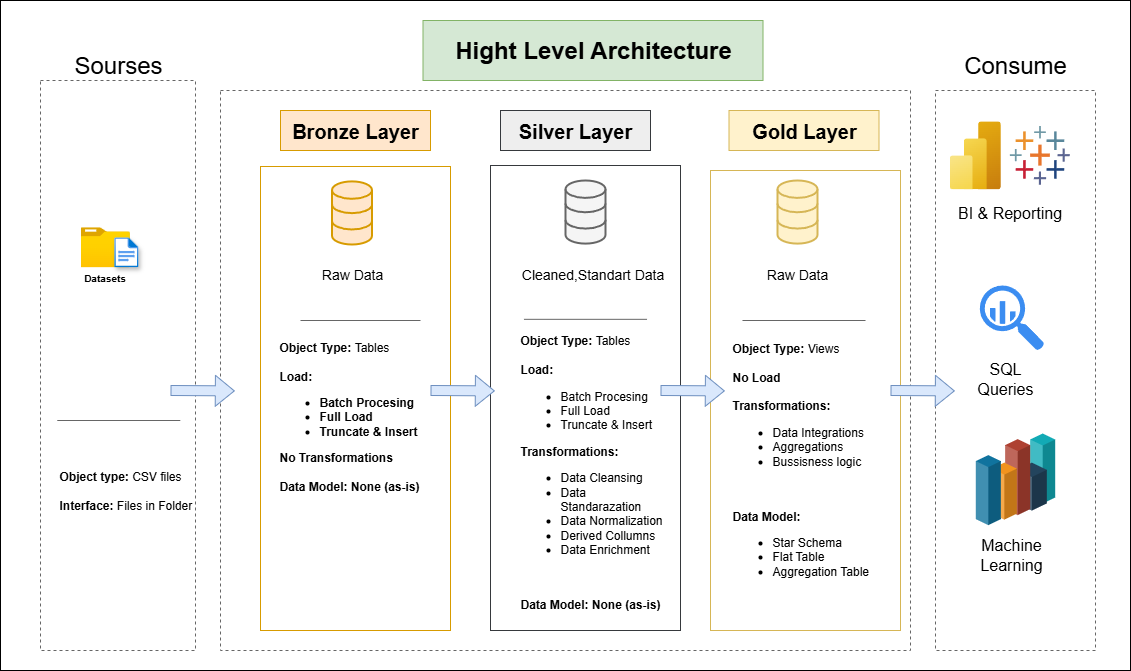

The diagram above was exported from draw.io. Its source (the exported page's mxGraphModel, read from the mxfile embedded in the PNG):
<mxGraphModel dx="1464" dy="906" grid="1" gridSize="10" guides="1" tooltips="1" connect="1" arrows="1" fold="1" page="1" pageScale="1" pageWidth="1654" pageHeight="2336" math="0" shadow="0">
  <root>
    <mxCell id="0" />
    <mxCell id="1" parent="0" />
    <mxCell id="Qaj1Uyp1UEwLM0Oh8XbV-3" value="" style="rounded=0;whiteSpace=wrap;html=1;" vertex="1" parent="1">
      <mxGeometry x="70" y="440" width="1130" height="670" as="geometry" />
    </mxCell>
    <mxCell id="APphn7iE0_7q1WD20H5S-2" value="" style="rounded=0;whiteSpace=wrap;fillColor=none;dashed=1;strokeColor=#666666;html=1;textOpacity=40;" parent="1" vertex="1">
      <mxGeometry x="110" y="520" width="155" height="570" as="geometry" />
    </mxCell>
    <mxCell id="APphn7iE0_7q1WD20H5S-1" value="Hight Level Architecture" style="text;html=1;align=center;verticalAlign=middle;whiteSpace=wrap;rounded=0;fontSize=24;fontStyle=1;fillColor=#d5e8d4;strokeColor=#82b366;" parent="1" vertex="1">
      <mxGeometry x="492.5" y="460" width="340" height="60" as="geometry" />
    </mxCell>
    <mxCell id="APphn7iE0_7q1WD20H5S-6" value="" style="rounded=0;whiteSpace=wrap;html=1;fillColor=none;dashed=1;strokeColor=#666666;" parent="1" vertex="1">
      <mxGeometry x="290" y="530" width="690" height="560" as="geometry" />
    </mxCell>
    <mxCell id="APphn7iE0_7q1WD20H5S-10" value="" style="rounded=0;whiteSpace=wrap;html=1;fillColor=none;dashed=1;strokeColor=#666666;" parent="1" vertex="1">
      <mxGeometry x="1005" y="530" width="160" height="560" as="geometry" />
    </mxCell>
    <mxCell id="APphn7iE0_7q1WD20H5S-11" value="Consume" style="text;align=center;verticalAlign=middle;rounded=0;strokeColor=none;fontSize=24;whiteSpace=wrap;html=1;convertToSvg=0;" parent="1" vertex="1">
      <mxGeometry x="1000" y="490" width="170" height="30" as="geometry" />
    </mxCell>
    <mxCell id="APphn7iE0_7q1WD20H5S-12" value="Bronze Layer" style="rounded=0;whiteSpace=wrap;html=1;fillColor=#ffe6cc;strokeColor=#d79b00;fontSize=20;fontStyle=1" parent="1" vertex="1">
      <mxGeometry x="350" y="550" width="150" height="40" as="geometry" />
    </mxCell>
    <mxCell id="APphn7iE0_7q1WD20H5S-13" value="" style="rounded=0;whiteSpace=wrap;html=1;fontSize=20;fillColor=none;strokeColor=#d79b00;" parent="1" vertex="1">
      <mxGeometry x="330" y="606" width="190" height="464" as="geometry" />
    </mxCell>
    <mxCell id="APphn7iE0_7q1WD20H5S-14" value="Silver Layer" style="rounded=0;whiteSpace=wrap;html=1;fillColor=#eeeeee;strokeColor=#36393d;fontSize=20;fontStyle=1" parent="1" vertex="1">
      <mxGeometry x="570" y="550" width="150" height="40" as="geometry" />
    </mxCell>
    <mxCell id="APphn7iE0_7q1WD20H5S-15" value="" style="rounded=0;whiteSpace=wrap;html=1;fontSize=20;fillColor=none;strokeColor=#36393d;" parent="1" vertex="1">
      <mxGeometry x="560" y="605" width="190" height="465" as="geometry" />
    </mxCell>
    <mxCell id="APphn7iE0_7q1WD20H5S-16" value="Gold Layer" style="rounded=0;whiteSpace=wrap;html=1;fontSize=20;fontStyle=1;fillColor=#fff2cc;strokeColor=#d6b656;" parent="1" vertex="1">
      <mxGeometry x="798.5" y="550" width="150" height="40" as="geometry" />
    </mxCell>
    <mxCell id="APphn7iE0_7q1WD20H5S-17" value="" style="rounded=0;whiteSpace=wrap;html=1;fontSize=20;fillColor=none;strokeColor=#d6b656;" parent="1" vertex="1">
      <mxGeometry x="780" y="610" width="190" height="460" as="geometry" />
    </mxCell>
    <mxCell id="APphn7iE0_7q1WD20H5S-18" value="" style="image;aspect=fixed;html=1;points=[];align=center;fontSize=12;image=img/lib/azure2/general/Folder_Blank.svg;" parent="1" vertex="1">
      <mxGeometry x="150" y="666.74" width="49.36" height="40.06" as="geometry" />
    </mxCell>
    <mxCell id="APphn7iE0_7q1WD20H5S-20" value="" style="image;aspect=fixed;html=1;points=[];align=center;fontSize=12;image=img/lib/azure2/general/File.svg;shadow=1;" parent="1" vertex="1">
      <mxGeometry x="183.71000000000004" y="676.8" width="24.35" height="30" as="geometry" />
    </mxCell>
    <mxCell id="APphn7iE0_7q1WD20H5S-21" value="Datasets" style="text;html=1;align=center;verticalAlign=middle;whiteSpace=wrap;rounded=0;fontSize=10;fontStyle=1" parent="1" vertex="1">
      <mxGeometry x="150" y="709.9" width="48.91" height="15.1" as="geometry" />
    </mxCell>
    <mxCell id="APphn7iE0_7q1WD20H5S-27" value="" style="endArrow=none;html=1;rounded=0;fillColor=#f5f5f5;strokeColor=#666666;" parent="1" edge="1">
      <mxGeometry width="50" height="50" relative="1" as="geometry">
        <mxPoint x="126.76000000000003" y="860" as="sourcePoint" />
        <mxPoint x="249.80999999999997" y="860" as="targetPoint" />
      </mxGeometry>
    </mxCell>
    <mxCell id="APphn7iE0_7q1WD20H5S-29" value="&lt;b&gt;Object type:&amp;nbsp;&lt;/b&gt;CSV files&lt;div&gt;&lt;br&gt;&lt;div&gt;&lt;b&gt;Interface: &lt;/b&gt;Files in Folder&lt;/div&gt;&lt;/div&gt;" style="text;html=1;align=left;verticalAlign=middle;whiteSpace=wrap;rounded=0;" parent="1" vertex="1">
      <mxGeometry x="126.75999999999999" y="900" width="138.24" height="60" as="geometry" />
    </mxCell>
    <mxCell id="APphn7iE0_7q1WD20H5S-30" value="" style="html=1;verticalLabelPosition=bottom;align=center;labelBackgroundColor=#ffffff;verticalAlign=top;strokeWidth=2;strokeColor=#d79b00;shadow=0;dashed=0;shape=mxgraph.ios7.icons.data;fillColor=#ffe6cc;" parent="1" vertex="1">
      <mxGeometry x="401.5" y="620.9" width="40" height="63.1" as="geometry" />
    </mxCell>
    <mxCell id="APphn7iE0_7q1WD20H5S-31" value="" style="html=1;verticalLabelPosition=bottom;align=center;labelBackgroundColor=#ffffff;verticalAlign=top;strokeWidth=2;strokeColor=#666666;shadow=0;dashed=0;shape=mxgraph.ios7.icons.data;fillColor=#f5f5f5;fontColor=#333333;" parent="1" vertex="1">
      <mxGeometry x="635" y="620.0000000000001" width="40" height="63.1" as="geometry" />
    </mxCell>
    <mxCell id="APphn7iE0_7q1WD20H5S-32" value="" style="html=1;verticalLabelPosition=bottom;align=center;labelBackgroundColor=#ffffff;verticalAlign=top;strokeWidth=2;strokeColor=#d6b656;shadow=0;dashed=0;shape=mxgraph.ios7.icons.data;fillColor=#fff2cc;" parent="1" vertex="1">
      <mxGeometry x="847" y="620.0000000000001" width="40" height="63.1" as="geometry" />
    </mxCell>
    <mxCell id="APphn7iE0_7q1WD20H5S-33" value="" style="shape=flexArrow;endArrow=classic;html=1;rounded=0;entryX=0.027;entryY=0.461;entryDx=0;entryDy=0;entryPerimeter=0;fillColor=#dae8fc;strokeColor=#6c8ebf;" parent="1" edge="1">
      <mxGeometry width="50" height="50" relative="1" as="geometry">
        <mxPoint x="240" y="830.0000000000001" as="sourcePoint" />
        <mxPoint x="304.32000000000016" y="830.4" as="targetPoint" />
      </mxGeometry>
    </mxCell>
    <mxCell id="APphn7iE0_7q1WD20H5S-34" value="" style="shape=flexArrow;endArrow=classic;html=1;rounded=0;entryX=0.027;entryY=0.461;entryDx=0;entryDy=0;entryPerimeter=0;fillColor=#dae8fc;strokeColor=#6c8ebf;" parent="1" edge="1">
      <mxGeometry width="50" height="50" relative="1" as="geometry">
        <mxPoint x="500" y="830.0000000000001" as="sourcePoint" />
        <mxPoint x="564.3200000000003" y="830.4" as="targetPoint" />
      </mxGeometry>
    </mxCell>
    <mxCell id="APphn7iE0_7q1WD20H5S-35" value="" style="shape=flexArrow;endArrow=classic;html=1;rounded=0;entryX=0.027;entryY=0.461;entryDx=0;entryDy=0;entryPerimeter=0;fillColor=#dae8fc;strokeColor=#6c8ebf;" parent="1" edge="1">
      <mxGeometry width="50" height="50" relative="1" as="geometry">
        <mxPoint x="730" y="830" as="sourcePoint" />
        <mxPoint x="794.3200000000002" y="830.3999999999999" as="targetPoint" />
      </mxGeometry>
    </mxCell>
    <mxCell id="APphn7iE0_7q1WD20H5S-37" value="" style="shape=flexArrow;endArrow=classic;html=1;rounded=0;entryX=0.027;entryY=0.461;entryDx=0;entryDy=0;entryPerimeter=0;fillColor=#dae8fc;strokeColor=#6c8ebf;" parent="1" edge="1">
      <mxGeometry width="50" height="50" relative="1" as="geometry">
        <mxPoint x="960" y="830" as="sourcePoint" />
        <mxPoint x="1024.3200000000002" y="830.3999999999999" as="targetPoint" />
      </mxGeometry>
    </mxCell>
    <mxCell id="APphn7iE0_7q1WD20H5S-38" value="Raw Data" style="text;html=1;align=center;verticalAlign=middle;whiteSpace=wrap;rounded=0;fontStyle=0;fontSize=14;" parent="1" vertex="1">
      <mxGeometry x="381.5" y="702.45" width="80" height="23.45" as="geometry" />
    </mxCell>
    <mxCell id="APphn7iE0_7q1WD20H5S-39" value="Cleaned,&lt;span style=&quot;background-color: transparent; color: light-dark(rgb(0, 0, 0), rgb(255, 255, 255));&quot;&gt;Standart Data&lt;/span&gt;" style="text;html=1;align=center;verticalAlign=middle;whiteSpace=wrap;rounded=0;fontStyle=0;fontSize=14;" parent="1" vertex="1">
      <mxGeometry x="575" y="697.4499999999999" width="175" height="33.45" as="geometry" />
    </mxCell>
    <mxCell id="APphn7iE0_7q1WD20H5S-40" value="Raw Data" style="text;html=1;align=center;verticalAlign=middle;whiteSpace=wrap;rounded=0;fontStyle=0;fontSize=14;" parent="1" vertex="1">
      <mxGeometry x="827" y="702.45" width="80" height="23.45" as="geometry" />
    </mxCell>
    <mxCell id="APphn7iE0_7q1WD20H5S-41" style="edgeStyle=orthogonalEdgeStyle;rounded=0;orthogonalLoop=1;jettySize=auto;html=1;exitX=0.5;exitY=1;exitDx=0;exitDy=0;" parent="1" source="APphn7iE0_7q1WD20H5S-39" target="APphn7iE0_7q1WD20H5S-39" edge="1">
      <mxGeometry relative="1" as="geometry" />
    </mxCell>
    <mxCell id="APphn7iE0_7q1WD20H5S-42" value="" style="endArrow=none;html=1;rounded=0;fillColor=#f5f5f5;strokeColor=#666666;" parent="1" edge="1">
      <mxGeometry width="50" height="50" relative="1" as="geometry">
        <mxPoint x="370" y="760" as="sourcePoint" />
        <mxPoint x="490" y="760" as="targetPoint" />
      </mxGeometry>
    </mxCell>
    <mxCell id="APphn7iE0_7q1WD20H5S-43" value="" style="endArrow=none;html=1;rounded=0;fillColor=#f5f5f5;strokeColor=#666666;" parent="1" edge="1">
      <mxGeometry width="50" height="50" relative="1" as="geometry">
        <mxPoint x="593.47" y="758.82" as="sourcePoint" />
        <mxPoint x="716.52" y="758.82" as="targetPoint" />
      </mxGeometry>
    </mxCell>
    <mxCell id="APphn7iE0_7q1WD20H5S-44" value="" style="endArrow=none;html=1;rounded=0;fillColor=#f5f5f5;strokeColor=#666666;" parent="1" edge="1">
      <mxGeometry width="50" height="50" relative="1" as="geometry">
        <mxPoint x="811.97" y="760" as="sourcePoint" />
        <mxPoint x="935.02" y="760" as="targetPoint" />
      </mxGeometry>
    </mxCell>
    <mxCell id="APphn7iE0_7q1WD20H5S-46" value="&lt;b&gt;Object Type: &lt;/b&gt;Tables&lt;div&gt;&lt;b&gt;&lt;br&gt;&lt;/b&gt;&lt;/div&gt;&lt;div&gt;&lt;b&gt;Load:&amp;nbsp;&lt;/b&gt;&lt;/div&gt;&lt;div&gt;&lt;ul&gt;&lt;li&gt;&lt;b&gt;Batch Procesing&lt;/b&gt;&lt;/li&gt;&lt;li&gt;&lt;b&gt;Full Load&lt;/b&gt;&lt;/li&gt;&lt;li&gt;&lt;b&gt;Truncate &amp;amp; Insert&lt;/b&gt;&lt;/li&gt;&lt;/ul&gt;&lt;div&gt;&lt;b&gt;No Transformations&lt;/b&gt;&lt;/div&gt;&lt;/div&gt;&lt;div&gt;&lt;b&gt;&lt;br&gt;&lt;/b&gt;&lt;/div&gt;&lt;div&gt;&lt;b&gt;Data Model: None (as-is)&lt;/b&gt;&lt;/div&gt;" style="text;html=1;align=left;verticalAlign=middle;whiteSpace=wrap;rounded=0;" parent="1" vertex="1">
      <mxGeometry x="346.5" y="733.9" width="150" height="245" as="geometry" />
    </mxCell>
    <mxCell id="APphn7iE0_7q1WD20H5S-47" value="&lt;b&gt;Object Type: &lt;/b&gt;Tables&lt;div&gt;&lt;b&gt;&lt;br&gt;&lt;/b&gt;&lt;/div&gt;&lt;div&gt;&lt;b&gt;Load:&amp;nbsp;&lt;/b&gt;&lt;/div&gt;&lt;div&gt;&lt;ul&gt;&lt;li&gt;Batch Procesing&lt;/li&gt;&lt;li&gt;Full Load&amp;nbsp;&lt;/li&gt;&lt;li&gt;Truncate &amp;amp; Insert&lt;/li&gt;&lt;/ul&gt;&lt;div&gt;&lt;b&gt;Transformations:&lt;/b&gt;&lt;/div&gt;&lt;/div&gt;&lt;div&gt;&lt;ul&gt;&lt;li&gt;Data Cleansing&lt;/li&gt;&lt;li&gt;Data Standarazation&lt;/li&gt;&lt;li&gt;Data Normalization&lt;/li&gt;&lt;li&gt;Derived Collumns&lt;/li&gt;&lt;li&gt;Data Enrichment&lt;/li&gt;&lt;/ul&gt;&lt;/div&gt;&lt;div&gt;&lt;b&gt;&lt;br&gt;&lt;/b&gt;&lt;/div&gt;&lt;div&gt;&lt;b&gt;&lt;br&gt;&lt;/b&gt;&lt;/div&gt;&lt;div&gt;&lt;b&gt;Data Model: None (as-is)&lt;/b&gt;&lt;/div&gt;" style="text;html=1;align=left;verticalAlign=middle;whiteSpace=wrap;rounded=0;" parent="1" vertex="1">
      <mxGeometry x="587.5" y="762.5" width="150" height="300" as="geometry" />
    </mxCell>
    <mxCell id="APphn7iE0_7q1WD20H5S-48" value="&lt;b&gt;Object Type: &lt;/b&gt;Views&lt;div&gt;&lt;b&gt;&lt;br&gt;&lt;/b&gt;&lt;/div&gt;&lt;div&gt;&lt;b&gt;No Load&lt;/b&gt;&lt;/div&gt;&lt;div&gt;&lt;b&gt;&lt;br&gt;&lt;/b&gt;&lt;/div&gt;&lt;div&gt;&lt;div&gt;&lt;b&gt;Transformations:&lt;/b&gt;&lt;/div&gt;&lt;/div&gt;&lt;div&gt;&lt;ul&gt;&lt;li&gt;Data Integrations&lt;/li&gt;&lt;li&gt;Aggregations&lt;/li&gt;&lt;li&gt;Bussisness logic&lt;/li&gt;&lt;/ul&gt;&lt;/div&gt;&lt;div&gt;&lt;b&gt;&lt;br&gt;&lt;/b&gt;&lt;/div&gt;&lt;div&gt;&lt;b&gt;&lt;br&gt;&lt;/b&gt;&lt;/div&gt;&lt;div&gt;&lt;b&gt;Data Model:&amp;nbsp;&lt;/b&gt;&lt;/div&gt;&lt;div&gt;&lt;ul&gt;&lt;li&gt;Star Schema&lt;/li&gt;&lt;li&gt;Flat Table&lt;/li&gt;&lt;li&gt;Aggregation Table&lt;/li&gt;&lt;/ul&gt;&lt;/div&gt;" style="text;html=1;align=left;verticalAlign=middle;whiteSpace=wrap;rounded=0;" parent="1" vertex="1">
      <mxGeometry x="800" y="762.5" width="150" height="285" as="geometry" />
    </mxCell>
    <mxCell id="APphn7iE0_7q1WD20H5S-49" value="" style="image;aspect=fixed;html=1;points=[];align=center;fontSize=12;image=img/lib/azure2/analytics/Power_BI_Embedded.svg;" parent="1" vertex="1">
      <mxGeometry x="1019.3199999999999" y="560.9" width="51" height="68" as="geometry" />
    </mxCell>
    <mxCell id="APphn7iE0_7q1WD20H5S-50" value="" style="sketch=0;html=1;aspect=fixed;strokeColor=none;shadow=0;fillColor=#3B8DF1;verticalAlign=top;labelPosition=center;verticalLabelPosition=bottom;shape=mxgraph.gcp2.big_query" parent="1" vertex="1">
      <mxGeometry x="1049.32" y="725" width="64.35" height="65" as="geometry" />
    </mxCell>
    <mxCell id="APphn7iE0_7q1WD20H5S-51" value="" style="verticalLabelPosition=bottom;verticalAlign=top;html=1;shape=mxgraph.infographic.shadedCube;isoAngle=15;fillColor=#12AAB5;strokeColor=none;shadow=0;" parent="1" vertex="1">
      <mxGeometry x="1099.6699999999998" y="873" width="25" height="70" as="geometry" />
    </mxCell>
    <mxCell id="APphn7iE0_7q1WD20H5S-52" value="" style="verticalLabelPosition=bottom;verticalAlign=top;html=1;shape=mxgraph.infographic.shadedCube;isoAngle=15;fillColor=#23445D;strokeColor=none;shadow=0;" parent="1" vertex="1">
      <mxGeometry x="1086.32" y="902.1" width="30" height="48" as="geometry" />
    </mxCell>
    <mxCell id="APphn7iE0_7q1WD20H5S-53" value="" style="verticalLabelPosition=bottom;verticalAlign=top;html=1;shape=mxgraph.infographic.shadedCube;isoAngle=15;fillColor=#AE4132;strokeColor=none;shadow=0;" parent="1" vertex="1">
      <mxGeometry x="1074.6699999999998" y="878.6" width="25" height="76" as="geometry" />
    </mxCell>
    <mxCell id="APphn7iE0_7q1WD20H5S-54" value="" style="verticalLabelPosition=bottom;verticalAlign=top;html=1;shape=mxgraph.infographic.shadedCube;isoAngle=15;fillColor=#F2931E;strokeColor=none;shadow=0;" parent="1" vertex="1">
      <mxGeometry x="1061.32" y="902.1" width="25" height="57" as="geometry" />
    </mxCell>
    <mxCell id="APphn7iE0_7q1WD20H5S-55" value="" style="verticalLabelPosition=bottom;verticalAlign=top;html=1;shape=mxgraph.infographic.shadedCube;isoAngle=15;fillColor=#10739E;strokeColor=none;shadow=0;" parent="1" vertex="1">
      <mxGeometry x="1045.32" y="894.6" width="25" height="70" as="geometry" />
    </mxCell>
    <mxCell id="APphn7iE0_7q1WD20H5S-57" value="BI &amp;amp; Reporting" style="text;html=1;align=center;verticalAlign=middle;whiteSpace=wrap;rounded=0;fontSize=16;" parent="1" vertex="1">
      <mxGeometry x="1019.32" y="644.9" width="120.68" height="15.1" as="geometry" />
    </mxCell>
    <mxCell id="APphn7iE0_7q1WD20H5S-58" value="SQL Queries" style="text;html=1;align=center;verticalAlign=middle;whiteSpace=wrap;rounded=0;fontSize=16;" parent="1" vertex="1">
      <mxGeometry x="1045.32" y="803" width="60" height="30" as="geometry" />
    </mxCell>
    <mxCell id="APphn7iE0_7q1WD20H5S-60" value="Machine Learning" style="text;html=1;align=center;verticalAlign=middle;whiteSpace=wrap;rounded=0;fontSize=16;" parent="1" vertex="1">
      <mxGeometry x="1051.49" y="978.9" width="60" height="30" as="geometry" />
    </mxCell>
    <mxCell id="APphn7iE0_7q1WD20H5S-61" value="" style="verticalLabelPosition=bottom;aspect=fixed;html=1;shape=mxgraph.salesforce.analytics;" parent="1" vertex="1">
      <mxGeometry x="1079.32" y="565.5" width="60" height="58.8" as="geometry" />
    </mxCell>
    <mxCell id="APphn7iE0_7q1WD20H5S-3" value="Sourses" style="text;align=center;verticalAlign=middle;rounded=0;strokeColor=none;fontSize=24;whiteSpace=wrap;html=1;convertToSvg=0;" parent="1" vertex="1">
      <mxGeometry x="102.5" y="490" width="170" height="30" as="geometry" />
    </mxCell>
  </root>
</mxGraphModel>